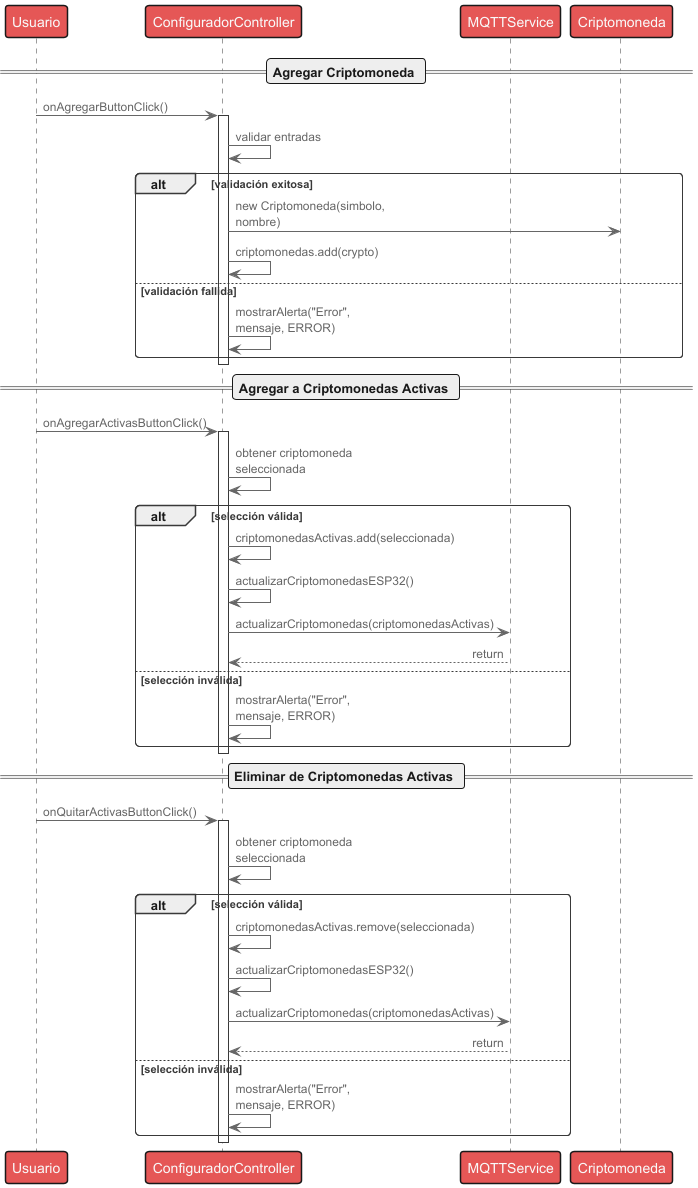

The diagram above was rendered by PlantUML. Its source (embedded in the PNG):
@startuml Gestión de Criptomonedas
!theme mars
!include https://raw.githubusercontent.com/plantuml-stdlib/C4-PlantUML/master/C4_Container.puml
skinparam SequenceMessageAlign first
skinparam backgroundColor #FFFFFF

participant "Usuario" as user
participant "ConfiguradorController" as controller
participant "MQTTService" as mqtt
participant "Criptomoneda" as crypto

== Agregar Criptomoneda ==
user -> controller : onAgregarButtonClick()
activate controller
controller -> controller : validar entradas
alt validación exitosa
    controller -> crypto : new Criptomoneda(simbolo, nombre)
    controller -> controller : criptomonedas.add(crypto)
else validación fallida
    controller -> controller : mostrarAlerta("Error", mensaje, ERROR)
end
deactivate controller

== Agregar a Criptomonedas Activas ==
user -> controller : onAgregarActivasButtonClick()
activate controller
controller -> controller : obtener criptomoneda seleccionada
alt selección válida
    controller -> controller : criptomonedasActivas.add(seleccionada)
    controller -> controller : actualizarCriptomonedasESP32()
    controller -> mqtt : actualizarCriptomonedas(criptomonedasActivas)
    mqtt --> controller : return
else selección inválida
    controller -> controller : mostrarAlerta("Error", mensaje, ERROR)
end
deactivate controller

== Eliminar de Criptomonedas Activas ==
user -> controller : onQuitarActivasButtonClick()
activate controller
controller -> controller : obtener criptomoneda seleccionada
alt selección válida
    controller -> controller : criptomonedasActivas.remove(seleccionada)
    controller -> controller : actualizarCriptomonedasESP32()
    controller -> mqtt : actualizarCriptomonedas(criptomonedasActivas)
    mqtt --> controller : return
else selección inválida
    controller -> controller : mostrarAlerta("Error", mensaje, ERROR)
end
deactivate controller
@enduml